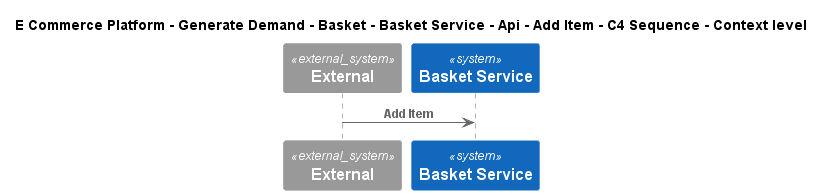

The diagram above was rendered by PlantUML. Its source (embedded in the PNG):
@startuml
!include ..\..\..\..\..\..\..\..\..\.c4s\C4_Sequence.puml
SHOW_FOOT_BOXES()

title E Commerce Platform - Generate Demand - Basket - Basket Service - Api - Add Item - C4 Sequence - Context level

System_Ext(C4InterFlow.SoftwareSystems.ExternalSystem, "External", "")
System(ECommercePlatform.GenerateDemand.Basket.SoftwareSystems.BasketService, "Basket Service", "")

Rel(C4InterFlow.SoftwareSystems.ExternalSystem, ECommercePlatform.GenerateDemand.Basket.SoftwareSystems.BasketService, "Add Item")


@enduml